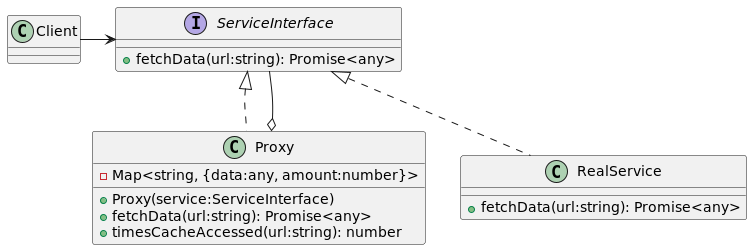

The diagram above was rendered by PlantUML. Its source (embedded in the PNG):
@startuml
interface ServiceInterface{
    +fetchData(url:string): Promise<any>
}

class Proxy{
    -Map<string, {data:any, amount:number}>
    +Proxy(service:ServiceInterface)
    +fetchData(url:string): Promise<any>
    +timesCacheAccessed(url:string): number
}

class RealService{
    +fetchData(url:string): Promise<any>
}

class Client{

}
Client -> ServiceInterface
ServiceInterface <|.. RealService
ServiceInterface <|.. Proxy
Proxy o-- ServiceInterface

@enduml